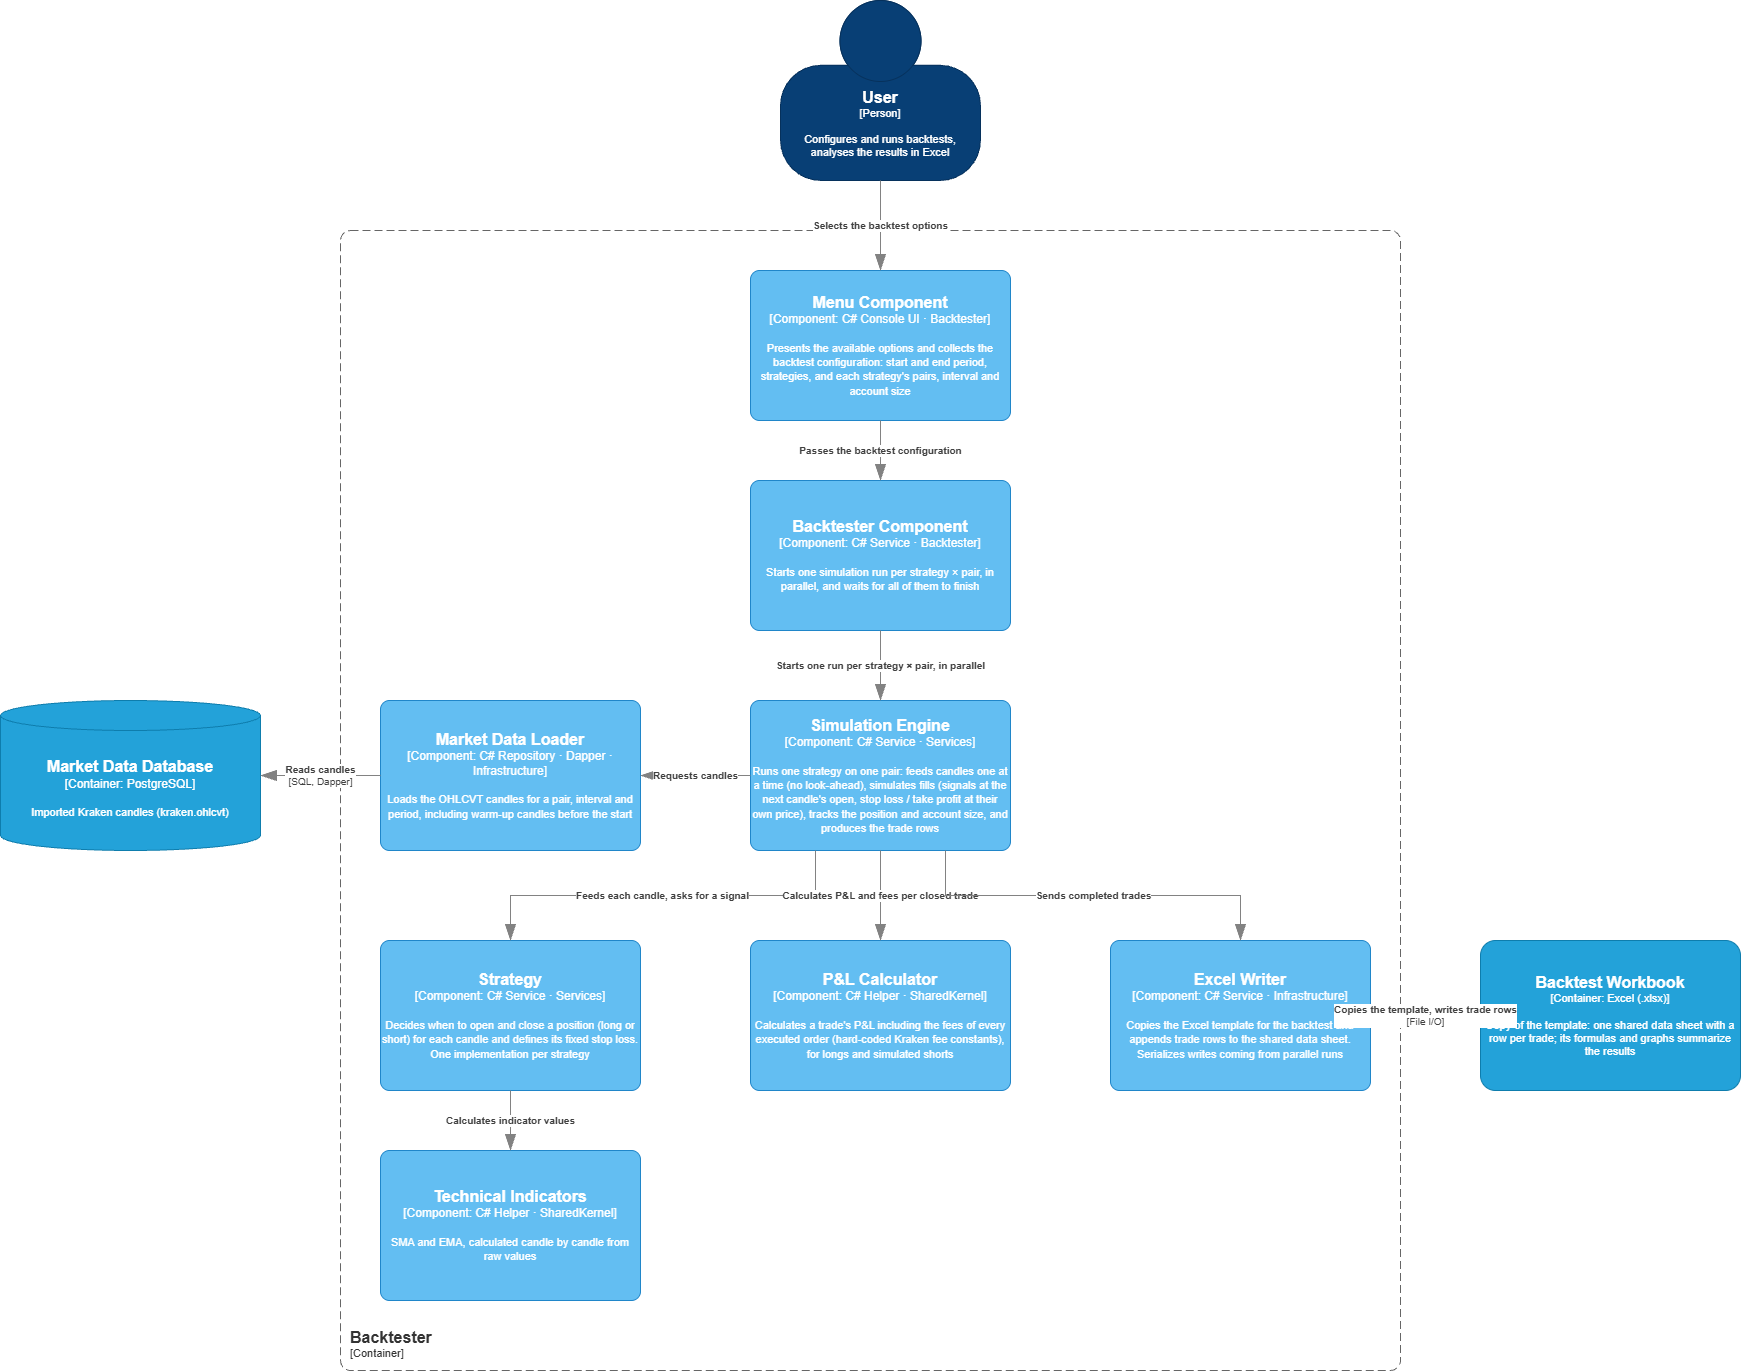

The diagram above was exported from draw.io. Its source (the exported page's mxGraphModel, read from the mxfile embedded in the PNG):
<mxGraphModel dx="2591" dy="964" grid="1" gridSize="10" guides="1" tooltips="1" connect="1" arrows="1" fold="1" page="1" pageScale="1" pageWidth="850" pageHeight="1100" math="0" shadow="0">
  <root>
    <mxCell id="0" />
    <mxCell id="1" parent="0" />
    <object placeholders="1" c4Name="Backtester" c4Type="ContainerScopeBoundary" c4Application="Container" label="&lt;font style=&quot;font-size: 16px&quot;&gt;&lt;b&gt;&lt;div style=&quot;text-align: left&quot;&gt;%c4Name%&lt;/div&gt;&lt;/b&gt;&lt;/font&gt;&lt;div style=&quot;text-align: left&quot;&gt;[%c4Application%]&lt;/div&gt;" id="cmp-boundary">
      <mxCell parent="1" style="rounded=1;fontSize=11;whiteSpace=wrap;html=1;dashed=1;arcSize=20;fillColor=none;strokeColor=#666666;fontColor=#333333;labelBackgroundColor=none;align=left;verticalAlign=bottom;labelBorderColor=none;spacingTop=0;spacing=10;dashPattern=8 4;metaEdit=1;rotatable=0;perimeter=rectanglePerimeter;noLabel=0;labelPadding=0;allowArrows=0;connectable=0;expand=0;recursiveResize=0;editable=1;pointerEvents=0;absoluteArcSize=1;points=[[0.25,0,0],[0.5,0,0],[0.75,0,0],[1,0.25,0],[1,0.5,0],[1,0.75,0],[0.75,1,0],[0.5,1,0],[0.25,1,0],[0,0.75,0],[0,0.5,0],[0,0.25,0]];" vertex="1">
        <mxGeometry height="1140" width="1060" x="-80" y="290" as="geometry" />
      </mxCell>
    </object>
    <object placeholders="1" c4Name="User" c4Type="Person" c4Description="Configures and runs backtests, analyses the results in Excel" label="&lt;font style=&quot;font-size: 16px&quot;&gt;&lt;b&gt;%c4Name%&lt;/b&gt;&lt;/font&gt;&lt;div&gt;[%c4Type%]&lt;/div&gt;&lt;br&gt;&lt;div&gt;&lt;font style=&quot;font-size: 11px&quot;&gt;%c4Description%&lt;/font&gt;&lt;/div&gt;" id="cmp-user">
      <mxCell parent="1" style="html=1;fontSize=11;dashed=0;whiteSpace=wrap;fillColor=#083F75;strokeColor=#06315C;fontColor=#ffffff;shape=mxgraph.c4.person2;align=center;metaEdit=1;points=[[0.5,0,0],[1,0.5,0],[1,0.75,0],[0.75,1,0],[0.5,1,0],[0.25,1,0],[0,0.75,0],[0,0.5,0]];resizable=0;" vertex="1">
        <mxGeometry height="180" width="200" x="360" y="60" as="geometry" />
      </mxCell>
    </object>
    <object placeholders="1" c4Name="Menu Component" c4Type="Component" c4Technology="C# Console UI · Backtester" c4Description="Presents the available options and collects the backtest configuration: start and end period, strategies, and each strategy's pairs, interval and account size" label="&lt;font style=&quot;font-size: 16px&quot;&gt;&lt;b&gt;%c4Name%&lt;/b&gt;&lt;/font&gt;&lt;div&gt;[%c4Type%: %c4Technology%]&lt;/div&gt;&lt;br&gt;&lt;div&gt;&lt;font style=&quot;font-size: 11px&quot;&gt;%c4Description%&lt;/font&gt;&lt;/div&gt;" id="cmp-menu">
      <mxCell parent="1" style="rounded=1;whiteSpace=wrap;html=1;labelBackgroundColor=none;fillColor=#63BEF2;fontColor=#ffffff;align=center;arcSize=6;strokeColor=#2086C9;metaEdit=1;points=[[0.25,0,0],[0.5,0,0],[0.75,0,0],[1,0.25,0],[1,0.5,0],[1,0.75,0],[0.75,1,0],[0.5,1,0],[0.25,1,0],[0,0.75,0],[0,0.5,0],[0,0.25,0]];" vertex="1">
        <mxGeometry height="150" width="260" x="330" y="330" as="geometry" />
      </mxCell>
    </object>
    <object placeholders="1" c4Name="Backtester Component" c4Type="Component" c4Technology="C# Service · Backtester" c4Description="Starts one simulation run per strategy × pair, in parallel, and waits for all of them to finish" label="&lt;font style=&quot;font-size: 16px&quot;&gt;&lt;b&gt;%c4Name%&lt;/b&gt;&lt;/font&gt;&lt;div&gt;[%c4Type%: %c4Technology%]&lt;/div&gt;&lt;br&gt;&lt;div&gt;&lt;font style=&quot;font-size: 11px&quot;&gt;%c4Description%&lt;/font&gt;&lt;/div&gt;" id="cmp-backtester">
      <mxCell parent="1" style="rounded=1;whiteSpace=wrap;html=1;labelBackgroundColor=none;fillColor=#63BEF2;fontColor=#ffffff;align=center;arcSize=6;strokeColor=#2086C9;metaEdit=1;points=[[0.25,0,0],[0.5,0,0],[0.75,0,0],[1,0.25,0],[1,0.5,0],[1,0.75,0],[0.75,1,0],[0.5,1,0],[0.25,1,0],[0,0.75,0],[0,0.5,0],[0,0.25,0]];" vertex="1">
        <mxGeometry height="150" width="260" x="330" y="540" as="geometry" />
      </mxCell>
    </object>
    <object placeholders="1" c4Name="Simulation Engine" c4Type="Component" c4Technology="C# Service · Services" c4Description="Runs one strategy on one pair: feeds candles one at a time (no look-ahead), simulates fills (signals at the next candle's open, stop loss / take profit at their own price), tracks the position and account size, and produces the trade rows" label="&lt;font style=&quot;font-size: 16px&quot;&gt;&lt;b&gt;%c4Name%&lt;/b&gt;&lt;/font&gt;&lt;div&gt;[%c4Type%: %c4Technology%]&lt;/div&gt;&lt;br&gt;&lt;div&gt;&lt;font style=&quot;font-size: 11px&quot;&gt;%c4Description%&lt;/font&gt;&lt;/div&gt;" id="cmp-engine">
      <mxCell parent="1" style="rounded=1;whiteSpace=wrap;html=1;labelBackgroundColor=none;fillColor=#63BEF2;fontColor=#ffffff;align=center;arcSize=6;strokeColor=#2086C9;metaEdit=1;points=[[0.25,0,0],[0.5,0,0],[0.75,0,0],[1,0.25,0],[1,0.5,0],[1,0.75,0],[0.75,1,0],[0.5,1,0],[0.25,1,0],[0,0.75,0],[0,0.5,0],[0,0.25,0]];" vertex="1">
        <mxGeometry height="150" width="260" x="330" y="760" as="geometry" />
      </mxCell>
    </object>
    <object placeholders="1" c4Name="Market Data Loader" c4Type="Component" c4Technology="C# Repository · Dapper · Infrastructure" c4Description="Loads the OHLCVT candles for a pair, interval and period, including warm-up candles before the start" label="&lt;font style=&quot;font-size: 16px&quot;&gt;&lt;b&gt;%c4Name%&lt;/b&gt;&lt;/font&gt;&lt;div&gt;[%c4Type%: %c4Technology%]&lt;/div&gt;&lt;br&gt;&lt;div&gt;&lt;font style=&quot;font-size: 11px&quot;&gt;%c4Description%&lt;/font&gt;&lt;/div&gt;" id="cmp-loader">
      <mxCell parent="1" style="rounded=1;whiteSpace=wrap;html=1;labelBackgroundColor=none;fillColor=#63BEF2;fontColor=#ffffff;align=center;arcSize=6;strokeColor=#2086C9;metaEdit=1;points=[[0.25,0,0],[0.5,0,0],[0.75,0,0],[1,0.25,0],[1,0.5,0],[1,0.75,0],[0.75,1,0],[0.5,1,0],[0.25,1,0],[0,0.75,0],[0,0.5,0],[0,0.25,0]];" vertex="1">
        <mxGeometry height="150" width="260" x="-40" y="760" as="geometry" />
      </mxCell>
    </object>
    <object placeholders="1" c4Name="Strategy" c4Type="Component" c4Technology="C# Service · Services" c4Description="Decides when to open and close a position (long or short) for each candle and defines its fixed stop loss. One implementation per strategy" label="&lt;font style=&quot;font-size: 16px&quot;&gt;&lt;b&gt;%c4Name%&lt;/b&gt;&lt;/font&gt;&lt;div&gt;[%c4Type%: %c4Technology%]&lt;/div&gt;&lt;br&gt;&lt;div&gt;&lt;font style=&quot;font-size: 11px&quot;&gt;%c4Description%&lt;/font&gt;&lt;/div&gt;" id="cmp-strategy">
      <mxCell parent="1" style="rounded=1;whiteSpace=wrap;html=1;labelBackgroundColor=none;fillColor=#63BEF2;fontColor=#ffffff;align=center;arcSize=6;strokeColor=#2086C9;metaEdit=1;points=[[0.25,0,0],[0.5,0,0],[0.75,0,0],[1,0.25,0],[1,0.5,0],[1,0.75,0],[0.75,1,0],[0.5,1,0],[0.25,1,0],[0,0.75,0],[0,0.5,0],[0,0.25,0]];" vertex="1">
        <mxGeometry height="150" width="260" x="-40" y="1000" as="geometry" />
      </mxCell>
    </object>
    <object placeholders="1" c4Name="Technical Indicators" c4Type="Component" c4Technology="C# Helper · SharedKernel" c4Description="SMA and EMA, calculated candle by candle from raw values" label="&lt;font style=&quot;font-size: 16px&quot;&gt;&lt;b&gt;%c4Name%&lt;/b&gt;&lt;/font&gt;&lt;div&gt;[%c4Type%: %c4Technology%]&lt;/div&gt;&lt;br&gt;&lt;div&gt;&lt;font style=&quot;font-size: 11px&quot;&gt;%c4Description%&lt;/font&gt;&lt;/div&gt;" id="cmp-indicators">
      <mxCell parent="1" style="rounded=1;whiteSpace=wrap;html=1;labelBackgroundColor=none;fillColor=#63BEF2;fontColor=#ffffff;align=center;arcSize=6;strokeColor=#2086C9;metaEdit=1;points=[[0.25,0,0],[0.5,0,0],[0.75,0,0],[1,0.25,0],[1,0.5,0],[1,0.75,0],[0.75,1,0],[0.5,1,0],[0.25,1,0],[0,0.75,0],[0,0.5,0],[0,0.25,0]];" vertex="1">
        <mxGeometry height="150" width="260" x="-40" y="1210" as="geometry" />
      </mxCell>
    </object>
    <object placeholders="1" c4Name="P&amp;L Calculator" c4Type="Component" c4Technology="C# Helper · SharedKernel" c4Description="Calculates a trade's P&amp;L including the fees of every executed order (hard-coded Kraken fee constants), for longs and simulated shorts" label="&lt;font style=&quot;font-size: 16px&quot;&gt;&lt;b&gt;%c4Name%&lt;/b&gt;&lt;/font&gt;&lt;div&gt;[%c4Type%: %c4Technology%]&lt;/div&gt;&lt;br&gt;&lt;div&gt;&lt;font style=&quot;font-size: 11px&quot;&gt;%c4Description%&lt;/font&gt;&lt;/div&gt;" id="cmp-pnl">
      <mxCell parent="1" style="rounded=1;whiteSpace=wrap;html=1;labelBackgroundColor=none;fillColor=#63BEF2;fontColor=#ffffff;align=center;arcSize=6;strokeColor=#2086C9;metaEdit=1;points=[[0.25,0,0],[0.5,0,0],[0.75,0,0],[1,0.25,0],[1,0.5,0],[1,0.75,0],[0.75,1,0],[0.5,1,0],[0.25,1,0],[0,0.75,0],[0,0.5,0],[0,0.25,0]];" vertex="1">
        <mxGeometry height="150" width="260" x="330" y="1000" as="geometry" />
      </mxCell>
    </object>
    <object placeholders="1" c4Name="Excel Writer" c4Type="Component" c4Technology="C# Service · Infrastructure" c4Description="Copies the Excel template for the backtest and appends trade rows to the shared data sheet. Serializes writes coming from parallel runs" label="&lt;font style=&quot;font-size: 16px&quot;&gt;&lt;b&gt;%c4Name%&lt;/b&gt;&lt;/font&gt;&lt;div&gt;[%c4Type%: %c4Technology%]&lt;/div&gt;&lt;br&gt;&lt;div&gt;&lt;font style=&quot;font-size: 11px&quot;&gt;%c4Description%&lt;/font&gt;&lt;/div&gt;" id="cmp-excel-writer">
      <mxCell parent="1" style="rounded=1;whiteSpace=wrap;html=1;labelBackgroundColor=none;fillColor=#63BEF2;fontColor=#ffffff;align=center;arcSize=6;strokeColor=#2086C9;metaEdit=1;points=[[0.25,0,0],[0.5,0,0],[0.75,0,0],[1,0.25,0],[1,0.5,0],[1,0.75,0],[0.75,1,0],[0.5,1,0],[0.25,1,0],[0,0.75,0],[0,0.5,0],[0,0.25,0]];" vertex="1">
        <mxGeometry height="150" width="260" x="690" y="1000" as="geometry" />
      </mxCell>
    </object>
    <object placeholders="1" c4Name="Market Data Database" c4Type="Container" c4Technology="PostgreSQL" c4Description="Imported Kraken candles (kraken.ohlcvt)" label="&lt;font style=&quot;font-size: 16px&quot;&gt;&lt;b&gt;%c4Name%&lt;/b&gt;&lt;/font&gt;&lt;div&gt;[%c4Type%: %c4Technology%]&lt;/div&gt;&lt;br&gt;&lt;div&gt;&lt;font style=&quot;font-size: 11px&quot;&gt;%c4Description%&lt;/font&gt;&lt;/div&gt;" id="cmp-db">
      <mxCell parent="1" style="shape=cylinder3;size=15;whiteSpace=wrap;html=1;boundedLbl=1;rounded=0;labelBackgroundColor=none;fillColor=#23A2D9;fontSize=12;fontColor=#ffffff;align=center;strokeColor=#0E7DAD;metaEdit=1;points=[[0.5,0,0],[1,0.25,0],[1,0.5,0],[1,0.75,0],[0.5,1,0],[0,0.75,0],[0,0.5,0],[0,0.25,0]];" vertex="1">
        <mxGeometry height="150" width="260" x="-420" y="760" as="geometry" />
      </mxCell>
    </object>
    <object placeholders="1" c4Name="Backtest Workbook" c4Type="Container" c4Technology="Excel (.xlsx)" c4Description="Copy of the template: one shared data sheet with a row per trade; its formulas and graphs summarize the results" label="&lt;font style=&quot;font-size: 16px&quot;&gt;&lt;b&gt;%c4Name%&lt;/b&gt;&lt;/font&gt;&lt;div&gt;[%c4Type%: %c4Technology%]&lt;/div&gt;&lt;br&gt;&lt;div&gt;&lt;font style=&quot;font-size: 11px&quot;&gt;%c4Description%&lt;/font&gt;&lt;/div&gt;" id="cmp-workbook">
      <mxCell parent="1" style="rounded=1;whiteSpace=wrap;html=1;fontSize=11;labelBackgroundColor=none;fillColor=#23A2D9;fontColor=#ffffff;align=center;arcSize=10;strokeColor=#0E7DAD;metaEdit=1;points=[[0.25,0,0],[0.5,0,0],[0.75,0,0],[1,0.25,0],[1,0.5,0],[1,0.75,0],[0.75,1,0],[0.5,1,0],[0.25,1,0],[0,0.75,0],[0,0.5,0],[0,0.25,0]];" vertex="1">
        <mxGeometry height="150" width="260" x="1060" y="1000" as="geometry" />
      </mxCell>
    </object>
    <object placeholders="1" c4Type="Relationship" c4Description="Selects the backtest options" label="&lt;div style=&quot;text-align: center&quot;&gt;&lt;b&gt;%c4Description%&lt;/b&gt;&lt;/div&gt;" id="cmp-rel-user-menu">
      <mxCell edge="1" parent="1" source="cmp-user" style="endArrow=blockThin;html=1;fontSize=10;fontColor=#404040;strokeWidth=1;endFill=1;strokeColor=#828282;elbow=vertical;metaEdit=1;endSize=14;startSize=14;jumpStyle=arc;jumpSize=16;rounded=0;edgeStyle=orthogonalEdgeStyle;exitX=0.5;exitY=1;exitDx=0;exitDy=0;entryX=0.5;entryY=0;entryDx=0;entryDy=0;" target="cmp-menu">
        <mxGeometry relative="1" as="geometry" />
      </mxCell>
    </object>
    <object placeholders="1" c4Type="Relationship" c4Description="Passes the backtest configuration" label="&lt;div style=&quot;text-align: center&quot;&gt;&lt;b&gt;%c4Description%&lt;/b&gt;&lt;/div&gt;" id="cmp-rel-menu-backtester">
      <mxCell edge="1" parent="1" source="cmp-menu" style="endArrow=blockThin;html=1;fontSize=10;fontColor=#404040;strokeWidth=1;endFill=1;strokeColor=#828282;elbow=vertical;metaEdit=1;endSize=14;startSize=14;jumpStyle=arc;jumpSize=16;rounded=0;edgeStyle=orthogonalEdgeStyle;exitX=0.5;exitY=1;exitDx=0;exitDy=0;entryX=0.5;entryY=0;entryDx=0;entryDy=0;" target="cmp-backtester">
        <mxGeometry relative="1" as="geometry" />
      </mxCell>
    </object>
    <object placeholders="1" c4Type="Relationship" c4Description="Starts one run per strategy × pair, in parallel" label="&lt;div style=&quot;text-align: center&quot;&gt;&lt;b&gt;%c4Description%&lt;/b&gt;&lt;/div&gt;" id="cmp-rel-backtester-engine">
      <mxCell edge="1" parent="1" source="cmp-backtester" style="endArrow=blockThin;html=1;fontSize=10;fontColor=#404040;strokeWidth=1;endFill=1;strokeColor=#828282;elbow=vertical;metaEdit=1;endSize=14;startSize=14;jumpStyle=arc;jumpSize=16;rounded=0;edgeStyle=orthogonalEdgeStyle;exitX=0.5;exitY=1;exitDx=0;exitDy=0;entryX=0.5;entryY=0;entryDx=0;entryDy=0;" target="cmp-engine">
        <mxGeometry relative="1" as="geometry" />
      </mxCell>
    </object>
    <object placeholders="1" c4Type="Relationship" c4Description="Requests candles" label="&lt;div style=&quot;text-align: center&quot;&gt;&lt;b&gt;%c4Description%&lt;/b&gt;&lt;/div&gt;" id="cmp-rel-engine-loader">
      <mxCell edge="1" parent="1" source="cmp-engine" style="endArrow=blockThin;html=1;fontSize=10;fontColor=#404040;strokeWidth=1;endFill=1;strokeColor=#828282;elbow=vertical;metaEdit=1;endSize=14;startSize=14;jumpStyle=arc;jumpSize=16;rounded=0;edgeStyle=orthogonalEdgeStyle;exitX=0;exitY=0.5;exitDx=0;exitDy=0;entryX=1;entryY=0.5;entryDx=0;entryDy=0;" target="cmp-loader">
        <mxGeometry relative="1" as="geometry" />
      </mxCell>
    </object>
    <object placeholders="1" c4Type="Relationship" c4Description="Reads candles" c4Technology="SQL, Dapper" label="&lt;div style=&quot;text-align: center&quot;&gt;&lt;b&gt;%c4Description%&lt;/b&gt;&lt;/div&gt;&lt;div style=&quot;text-align: center&quot;&gt;[%c4Technology%]&lt;/div&gt;" id="cmp-rel-loader-db">
      <mxCell edge="1" parent="1" source="cmp-loader" style="endArrow=blockThin;html=1;fontSize=10;fontColor=#404040;strokeWidth=1;endFill=1;strokeColor=#828282;elbow=vertical;metaEdit=1;endSize=14;startSize=14;jumpStyle=arc;jumpSize=16;rounded=0;edgeStyle=orthogonalEdgeStyle;exitX=0;exitY=0.5;exitDx=0;exitDy=0;entryX=1;entryY=0.5;entryDx=0;entryDy=0;" target="cmp-db">
        <mxGeometry relative="1" as="geometry" />
      </mxCell>
    </object>
    <object placeholders="1" c4Type="Relationship" c4Description="Feeds each candle, asks for a signal" label="&lt;div style=&quot;text-align: center&quot;&gt;&lt;b&gt;%c4Description%&lt;/b&gt;&lt;/div&gt;" id="cmp-rel-engine-strategy">
      <mxCell edge="1" parent="1" source="cmp-engine" style="endArrow=blockThin;html=1;fontSize=10;fontColor=#404040;strokeWidth=1;endFill=1;strokeColor=#828282;elbow=vertical;metaEdit=1;endSize=14;startSize=14;jumpStyle=arc;jumpSize=16;rounded=0;edgeStyle=orthogonalEdgeStyle;exitX=0.25;exitY=1;exitDx=0;exitDy=0;entryX=0.5;entryY=0;entryDx=0;entryDy=0;" target="cmp-strategy">
        <mxGeometry relative="1" as="geometry" />
      </mxCell>
    </object>
    <object placeholders="1" c4Type="Relationship" c4Description="Calculates indicator values" label="&lt;div style=&quot;text-align: center&quot;&gt;&lt;b&gt;%c4Description%&lt;/b&gt;&lt;/div&gt;" id="cmp-rel-strategy-indicators">
      <mxCell edge="1" parent="1" source="cmp-strategy" style="endArrow=blockThin;html=1;fontSize=10;fontColor=#404040;strokeWidth=1;endFill=1;strokeColor=#828282;elbow=vertical;metaEdit=1;endSize=14;startSize=14;jumpStyle=arc;jumpSize=16;rounded=0;edgeStyle=orthogonalEdgeStyle;exitX=0.5;exitY=1;exitDx=0;exitDy=0;entryX=0.5;entryY=0;entryDx=0;entryDy=0;" target="cmp-indicators">
        <mxGeometry relative="1" as="geometry" />
      </mxCell>
    </object>
    <object placeholders="1" c4Type="Relationship" c4Description="Calculates P&amp;L and fees per closed trade" label="&lt;div style=&quot;text-align: center&quot;&gt;&lt;b&gt;%c4Description%&lt;/b&gt;&lt;/div&gt;" id="cmp-rel-engine-pnl">
      <mxCell edge="1" parent="1" source="cmp-engine" style="endArrow=blockThin;html=1;fontSize=10;fontColor=#404040;strokeWidth=1;endFill=1;strokeColor=#828282;elbow=vertical;metaEdit=1;endSize=14;startSize=14;jumpStyle=arc;jumpSize=16;rounded=0;edgeStyle=orthogonalEdgeStyle;exitX=0.5;exitY=1;exitDx=0;exitDy=0;entryX=0.5;entryY=0;entryDx=0;entryDy=0;" target="cmp-pnl">
        <mxGeometry relative="1" as="geometry" />
      </mxCell>
    </object>
    <object placeholders="1" c4Type="Relationship" c4Description="Sends completed trades" label="&lt;div style=&quot;text-align: center&quot;&gt;&lt;b&gt;%c4Description%&lt;/b&gt;&lt;/div&gt;" id="cmp-rel-engine-writer">
      <mxCell edge="1" parent="1" source="cmp-engine" style="endArrow=blockThin;html=1;fontSize=10;fontColor=#404040;strokeWidth=1;endFill=1;strokeColor=#828282;elbow=vertical;metaEdit=1;endSize=14;startSize=14;jumpStyle=arc;jumpSize=16;rounded=0;edgeStyle=orthogonalEdgeStyle;exitX=0.75;exitY=1;exitDx=0;exitDy=0;entryX=0.5;entryY=0;entryDx=0;entryDy=0;" target="cmp-excel-writer">
        <mxGeometry relative="1" as="geometry" />
      </mxCell>
    </object>
    <object placeholders="1" c4Type="Relationship" c4Description="Copies the template, writes trade rows" c4Technology="File I/O" label="&lt;div style=&quot;text-align: center&quot;&gt;&lt;b&gt;%c4Description%&lt;/b&gt;&lt;/div&gt;&lt;div style=&quot;text-align: center&quot;&gt;[%c4Technology%]&lt;/div&gt;" id="cmp-rel-writer-workbook">
      <mxCell edge="1" parent="1" source="cmp-excel-writer" style="endArrow=blockThin;html=1;fontSize=10;fontColor=#404040;strokeWidth=1;endFill=1;strokeColor=#828282;elbow=vertical;metaEdit=1;endSize=14;startSize=14;jumpStyle=arc;jumpSize=16;rounded=0;edgeStyle=orthogonalEdgeStyle;exitX=1;exitY=0.5;exitDx=0;exitDy=0;entryX=0;entryY=0.5;entryDx=0;entryDy=0;" target="cmp-workbook">
        <mxGeometry relative="1" as="geometry" />
      </mxCell>
    </object>
  </root>
</mxGraphModel>